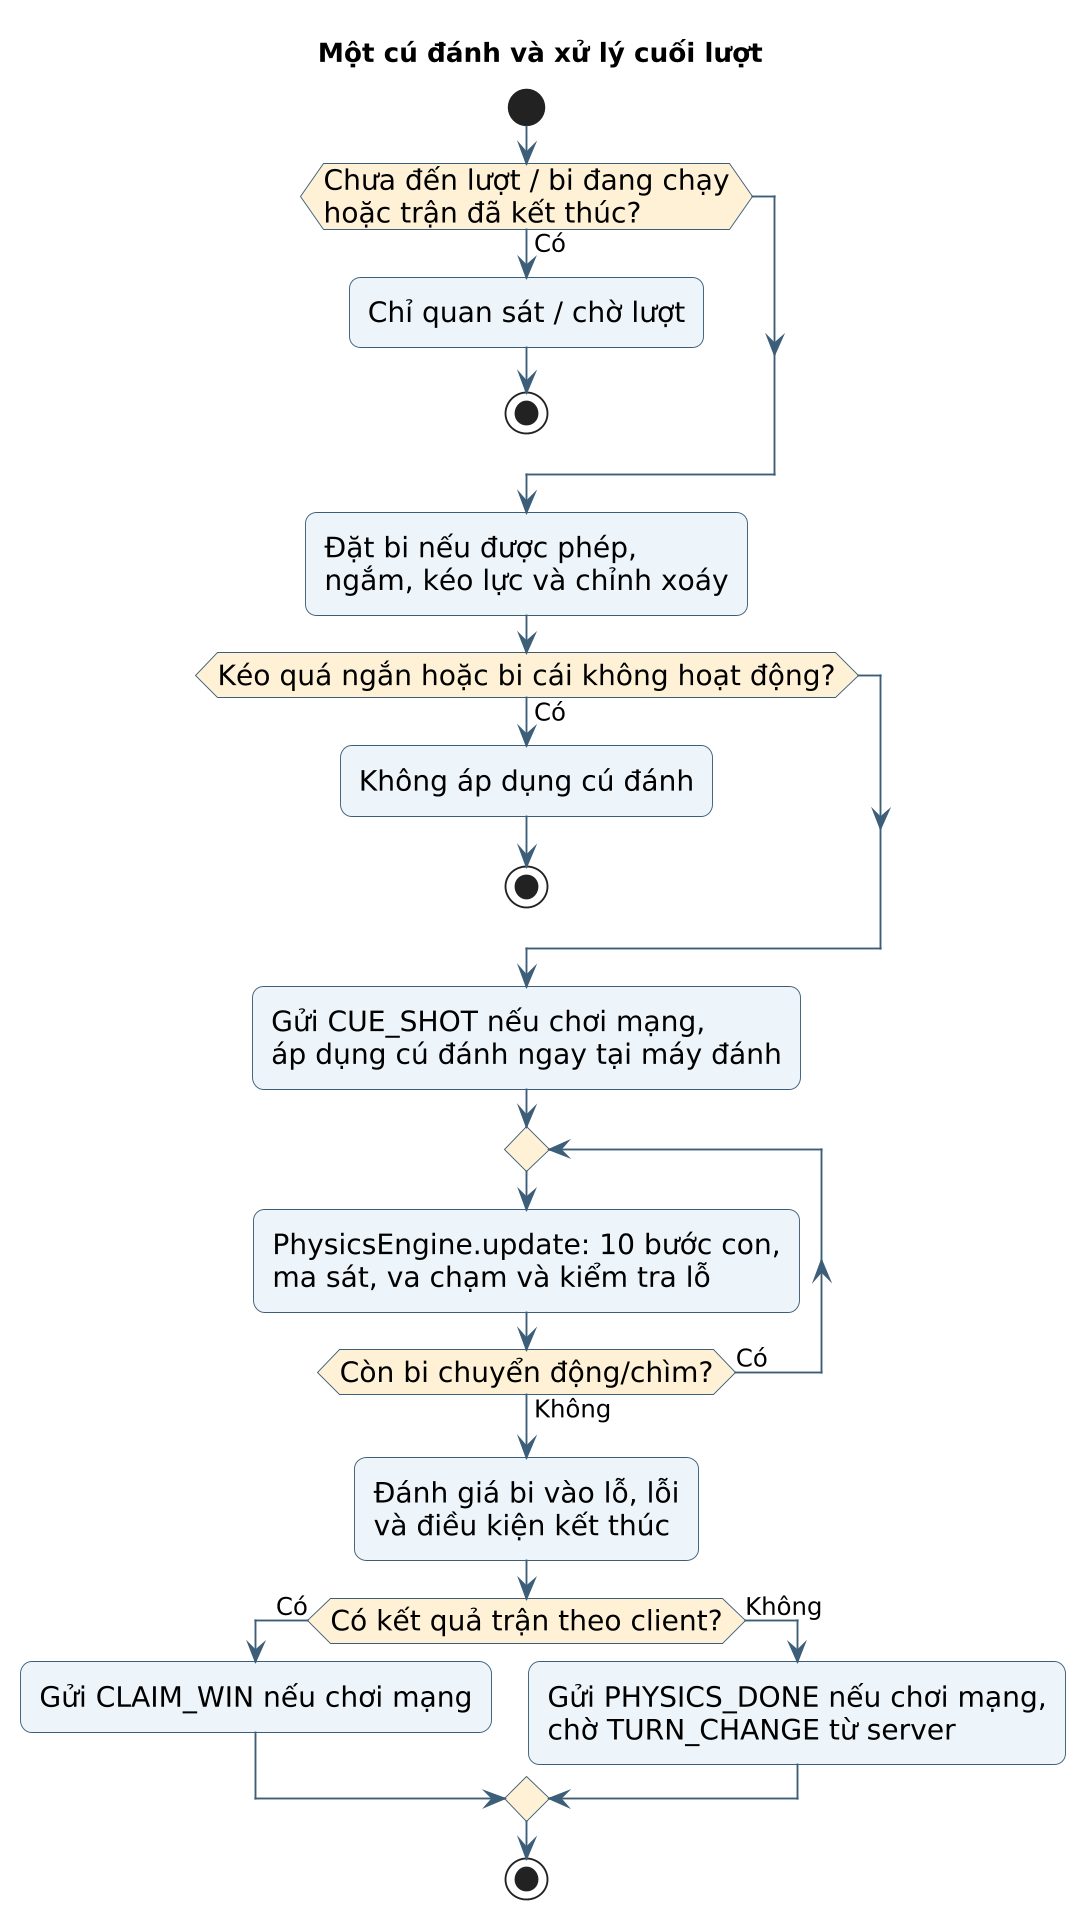

The diagram above was rendered by PlantUML. Its source (embedded in the PNG):
@startuml
skinparam backgroundColor white
skinparam defaultFontName DejaVu Sans
skinparam defaultFontSize 15
skinparam shadowing false
skinparam dpi 180
skinparam ArrowColor #3D5E78
skinparam ArrowFontSize 13
skinparam roundcorner 12
skinparam sequenceMessageAlign center
skinparam maxMessageSize 46
skinparam ParticipantPadding 12
skinparam BoxPadding 10
skinparam usecaseBackgroundColor #EDF4FA
skinparam usecaseBorderColor #3D5E78
skinparam activityBackgroundColor #EDF4FA
skinparam activityBorderColor #3D5E78
skinparam activityDiamondBackgroundColor #FFF1D6
skinparam componentBackgroundColor #E8F3ED
skinparam componentBorderColor #3D5E78
skinparam NoteBackgroundColor #FFF5DC
skinparam NoteBorderColor #A58842
hide footbox
title Một cú đánh và xử lý cuối lượt

start
if (Chưa đến lượt / bi đang chạy\nhoặc trận đã kết thúc?) then (Có)
 :Chỉ quan sát / chờ lượt;
 stop
endif
:Đặt bi nếu được phép,\nngắm, kéo lực và chỉnh xoáy;
if (Kéo quá ngắn hoặc bi cái không hoạt động?) then (Có)
 :Không áp dụng cú đánh;
 stop
endif
:Gửi CUE_SHOT nếu chơi mạng,\náp dụng cú đánh ngay tại máy đánh;
repeat
 :PhysicsEngine.update: 10 bước con,\nma sát, va chạm và kiểm tra lỗ;
repeat while (Còn bi chuyển động/chìm?) is (Có) not (Không)
:Đánh giá bi vào lỗ, lỗi\nvà điều kiện kết thúc;
if (Có kết quả trận theo client?) then (Có)
 :Gửi CLAIM_WIN nếu chơi mạng;
else (Không)
 :Gửi PHYSICS_DONE nếu chơi mạng,\nchờ TURN_CHANGE từ server;
endif
stop
@enduml